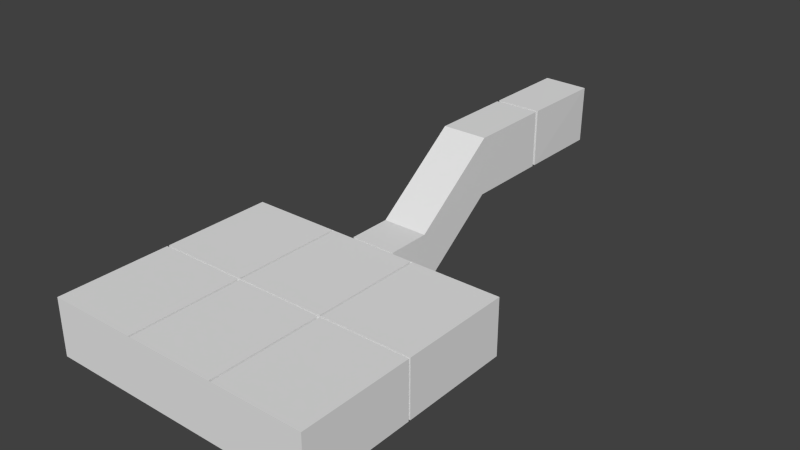 # Source: finalRoom1.blend  (saved by Blender 2.71.0; exported with 4.5.12 LTS)
import bpy
from mathutils import Matrix  # noqa: F401  (used for matrix-valued properties, if any)

bpy.ops.wm.read_factory_settings(use_empty=True)
scene = bpy.context.scene
scene.name = 'Scene'

# ---- collections
col_collection_1 = bpy.data.collections.new('Collection 1'); scene.collection.children.link(col_collection_1)

# ---- materials (node trees are filled in below, after node groups)
mat_none = bpy.data.materials.new('None')
mat_none.alpha_threshold = 0.0
mat_none.use_transparent_shadow = False
mat_none.specular_color = (0.8, 0.8, 0.8)
mat_none.roughness = 0.5
mat_none.specular_intensity = 1.0
mat_none.line_color = (0.0, 0.0, 0.0, 1.0)

# ---- material node trees

# ---- world
world_world = bpy.data.worlds.new('World'); scene.world = world_world
world_world.color = (0.05088, 0.05088, 0.05088)
world_world.use_sun_shadow = False
world_world.sun_shadow_jitter_overblur = 0.0
world_world.cycles.sampling_method = 'MANUAL'
world_world.cycles.sample_map_resolution = 256

# ---- meshes
me_room_001_cube_000 = bpy.data.meshes.new('Room.001_Cube.000')
me_room_001_cube_000.from_pydata([(4.044, 2.5, -0.00397)], [], [])
me_room_001_cube_000.materials.append(mat_none)
me_room_001_cube_000.use_remesh_preserve_volume = False
me_room_001_cube_000.use_remesh_preserve_attributes = False
me_room_001_cube_000.use_mirror_vertex_groups = False
me_room_001_cube_000.update()
me_room_001_cube_005 = bpy.data.meshes.new('Room.001_Cube.005')
me_room_001_cube_005.from_pydata([(8.0, 2.5, -5.0), (8.0, 0.0, -5.0), (8.0, 0.0, 5.0), (8.0, 2.5, 5.0), (-4.0, 0.0, 5.0), (-4.0, 2.5, 5.0), (-4.0, -5.408e-07, -5.0), (-4.0, 2.5, -5.0), (2.5, 0.0, -5.0), (1.5, 0.0, -5.0), (2.5, 0.0, -5.088), (1.5, 0.0, -5.088), (1.5, 2.0, -5.0), (2.5, 2.0, -5.0), (3.0, 0.0, -5.088), (1.0, 0.0, -5.088), (1.5, 2.0, -5.088), (2.5, 2.0, -5.088), (3.0, 0.0, -7.0), (1.0, 0.0, -7.0), (1.0, 2.5, -5.088), (3.0, 2.5, -5.088), (3.0, 2.85, -10.82), (1.0, 2.85, -10.82), (1.0, 2.5, -7.0), (3.0, 2.5, -7.0), (3.0, 2.85, -14.54), (1.0, 2.85, -14.54), (1.0, 5.368, -10.82), (3.0, 5.368, -10.82), (3.0, 0.15, -7.0), (1.0, 0.15, -7.0), (3.0, 0.3, -7.4), (3.0, 0.45, -7.4), (1.0, 0.45, -7.4), (1.0, 0.3, -7.4), (3.0, 0.3, -7.2), (1.0, 0.3, -7.2), (3.0, 0.15, -7.2), (1.0, 0.15, -7.2), (3.0, 0.45, -7.6), (3.0, 0.6, -7.6), (1.0, 0.6, -7.6), (1.0, 0.45, -7.6), (3.0, 0.6, -7.8), (3.0, 0.75, -7.8), (1.0, 0.75, -7.8), (1.0, 0.6, -7.8), (3.0, 0.75, -8.0), (3.0, 0.9, -8.0), (1.0, 0.9, -8.0), (1.0, 0.75, -8.0), (3.0, 0.9, -8.2), (3.0, 1.05, -8.2), (1.0, 1.05, -8.2), (1.0, 0.9, -8.2), (3.0, 1.05, -8.4), (3.0, 1.2, -8.4), (1.0, 1.2, -8.4), (1.0, 1.05, -8.4), (3.0, 1.2, -8.6), (3.0, 1.35, -8.6), (1.0, 1.35, -8.6), (1.0, 1.2, -8.6), (3.0, 1.35, -8.8), (3.0, 1.5, -8.8), (1.0, 1.5, -8.8), (1.0, 1.35, -8.8), (3.0, 1.65, -9.2), (3.0, 1.8, -9.2), (1.0, 1.8, -9.2), (1.0, 1.65, -9.2), (3.0, 1.65, -9.0), (1.0, 1.65, -9.0), (3.0, 1.5, -9.0), (1.0, 1.5, -9.0), (3.0, 1.8, -9.4), (3.0, 1.95, -9.4), (1.0, 1.95, -9.4), (1.0, 1.8, -9.4), (3.0, 1.95, -9.6), (3.0, 2.1, -9.6), (1.0, 2.1, -9.6), (1.0, 1.95, -9.6), (3.0, 2.1, -9.8), (3.0, 2.25, -9.8), (1.0, 2.25, -9.8), (1.0, 2.1, -9.8), (3.0, 2.25, -10.0), (3.0, 2.4, -10.0), (1.0, 2.4, -10.0), (1.0, 2.25, -10.0), (3.0, 2.4, -10.2), (3.0, 2.55, -10.2), (1.0, 2.55, -10.2), (1.0, 2.4, -10.2), (3.0, 2.55, -10.4), (3.0, 2.7, -10.4), (1.0, 2.7, -10.4), (1.0, 2.55, -10.4), (3.0, 2.7, -10.6), (3.0, 2.85, -10.6), (1.0, 2.85, -10.6), (1.0, 2.7, -10.6), (2.5, 2.85, -14.54), (1.5, 2.85, -14.54), (1.0, 5.368, -14.54), (3.0, 5.368, -14.54), (2.5, 2.85, -14.7), (1.5, 2.85, -14.7), (1.5, 4.85, -14.54), (2.5, 4.85, -14.54), (3.0, 2.85, -14.7), (1.0, 2.85, -14.7), (2.5, 4.85, -14.7), (1.5, 4.85, -14.7), (2.961, 2.809, -18.51), (0.9614, 2.832, -18.51), (3.0, 5.368, -14.7), (1.0, 5.368, -14.7), (2.99, 5.326, -18.52), (0.9899, 5.349, -18.53), (3.956, 2.5, -0.04375), (3.956, -1.384e-06, -0.04375), (3.956, -1.082e-06, -5.0), (3.956, 2.5, -5.0), (3.956, -8.432e-07, -3.616), (3.956, -1.082e-06, -4.616), (4.044, -8.432e-07, -3.616), (4.044, -1.082e-06, -4.616), (3.956, 2.0, -4.616), (3.956, 2.0, -3.616), (4.044, -1.384e-06, -0.04375), (4.044, -1.082e-06, -5.0), (4.044, 2.0, -4.616), (4.044, 2.0, -3.616), (4.044, 2.5, -5.0), (4.044, 2.5, -0.04375), (2.001, 2.5, -0.04375), (2.001, -8.941e-07, -0.04375), (8.0, -8.345e-07, -0.04375), (8.0, 2.5, -0.04375), (6.608, -8.345e-07, -0.04375), (7.608, -8.345e-07, -0.04375), (6.608, -8.345e-07, 0.04375), (7.608, -8.345e-07, 0.04375), (7.608, 2.0, -0.04375), (6.608, 2.0, -0.04375), (2.001, -8.941e-07, 0.04375), (8.0, -8.345e-07, 0.04375), (7.608, 2.0, 0.04375), (6.608, 2.0, 0.04375), (8.0, 2.5, 0.04375), (2.001, 2.5, 0.04375), (-4.0, 2.384e-07, 0.04375), (-4.0, 2.5, 0.04375), (-1.5, 2.384e-07, 0.04375), (-2.5, 2.384e-07, 0.04375), (-1.5, 2.384e-07, -0.04375), (-2.5, 2.384e-07, -0.04375), (-2.5, 2.0, 0.04375), (-1.5, 2.0, 0.04375), (-4.0, 2.384e-07, -0.04375), (-2.5, 2.0, -0.04375), (-1.5, 2.0, -0.04375), (-4.0, 2.5, -0.04375), (-0.04375, -1.375e-06, -0.04375), (-0.04375, 2.5, -0.04375), (-0.04375, -1.082e-06, -5.0), (-0.04375, 2.5, -5.0), (-0.04375, -8.432e-07, -3.616), (-0.04375, -1.082e-06, -4.616), (0.04375, -8.432e-07, -3.616), (0.04375, -1.082e-06, -4.616), (-0.04375, 2.0, -4.616), (-0.04375, 2.0, -3.616), (0.04375, -1.375e-06, -0.04375), (0.04375, -1.082e-06, -5.0), (0.04375, 2.0, -4.616), (0.04375, 2.0, -3.616), (0.04375, 2.5, -5.0), (0.04375, 2.5, -0.04375), (-0.04375, 6.18e-07, 5.0), (-0.04375, -1.409e-06, 0.04375), (0.04375, 2.0, 3.623), (0.04375, 2.0, 4.623), (-0.04375, 4.988e-07, 4.623), (-0.04375, 3.795e-07, 3.623), (0.04375, 4.988e-07, 4.623), (0.04375, 3.795e-07, 3.623), (0.04375, 2.5, 5.0), (0.04375, 6.18e-07, 5.0), (0.04375, 2.5, 0.04375), (0.04375, -1.409e-06, 0.04375), (-0.04375, 2.5, 5.0), (-0.04375, 2.0, 4.623), (-0.04375, 2.0, 3.623), (-0.04375, 2.5, 0.04375), (-4.088, -1.372e-06, -0.04735), (-4.088, 2.5, -0.04735), (-4.087, -1.082e-06, -5.0), (-4.088, 2.5, -5.0), (-4.087, -8.432e-07, -3.616), (-4.087, -1.082e-06, -4.616), (-4.0, -8.432e-07, -3.616), (-4.0, -1.082e-06, -4.616), (-4.088, 2.0, -4.616), (-4.088, 2.0, -3.616), (-4.0, 2.0, -4.616), (-4.0, 2.0, -3.616), (4.044, 2.5, 0.04375), (4.044, -1.418e-06, 0.04375), (4.044, 6.087e-07, 5.0), (4.044, 2.5, 5.0), (4.044, 3.703e-07, 3.641), (4.044, 4.895e-07, 4.641), (3.956, 3.703e-07, 3.641), (3.956, 4.895e-07, 4.641), (4.044, 2.0, 4.641), (4.044, 2.0, 3.641), (3.956, -1.418e-06, 0.04375), (3.956, 6.087e-07, 5.0), (3.956, 2.0, 4.641), (3.956, 2.0, 3.641), (3.956, 2.5, 5.0), (3.956, 2.5, 0.04375)], [(124, 133), (123, 132), (139, 148), (155, 165), (154, 162), (169, 180), (168, 177), (167, 181), (166, 176), (193, 183), (192, 197), (191, 182), (190, 194), (199, 198), (200, 201), (200, 6), (199, 201), (162, 198), (165, 199), (201, 206), (199, 207), (201, 7), (180, 7), (212, 221), (211, 220)], [(3, 2, 4, 5), (6, 1, 8, 9), (9, 8, 10, 11), (0, 7, 12, 13), (1, 0, 13, 8), (11, 10, 14, 15), (13, 12, 16, 17), (12, 9, 11, 16), (8, 13, 17, 10), (15, 14, 18, 19), (17, 16, 20, 21), (16, 11, 15, 20), (10, 17, 21, 14), (19, 18, 22, 23), (21, 20, 24, 25), (20, 15, 19, 24), (14, 21, 25, 18), (23, 22, 26, 27), (25, 24, 28, 29), (24, 19, 23, 28), (18, 25, 29, 22), (18, 30, 31, 19), (32, 33, 34, 35), (36, 32, 35, 37), (38, 36, 37, 39), (30, 38, 39, 31), (40, 41, 42, 43), (33, 40, 43, 34), (44, 45, 46, 47), (41, 44, 47, 42), (48, 49, 50, 51), (45, 48, 51, 46), (52, 53, 54, 55), (49, 52, 55, 50), (56, 57, 58, 59), (53, 56, 59, 54), (60, 61, 62, 63), (57, 60, 63, 58), (64, 65, 66, 67), (61, 64, 67, 62), (68, 69, 70, 71), (72, 68, 71, 73), (74, 72, 73, 75), (65, 74, 75, 66), (76, 77, 78, 79), (69, 76, 79, 70), (80, 81, 82, 83), (77, 80, 83, 78), (84, 85, 86, 87), (81, 84, 87, 82), (88, 89, 90, 91), (85, 88, 91, 86), (92, 93, 94, 95), (89, 92, 95, 90), (96, 97, 98, 99), (93, 96, 99, 94), (100, 101, 102, 103), (97, 100, 103, 98), (27, 26, 104, 105), (29, 28, 106, 107), (28, 23, 27, 106), (22, 29, 107, 26), (102, 101, 22, 23), (105, 104, 108, 109), (107, 106, 110, 111), (106, 27, 105, 110), (26, 107, 111, 104), (109, 108, 112, 113), (104, 111, 114, 108), (110, 105, 109, 115), (111, 110, 115, 114), (108, 114, 118, 112), (115, 109, 113, 119), (114, 115, 119, 118), (124, 123, 126, 127), (127, 126, 128, 129), (129, 128, 132, 133), (131, 130, 134, 135), (130, 127, 129, 134), (126, 131, 135, 128), (140, 139, 142, 143), (143, 142, 144, 145), (145, 144, 148, 149), (147, 146, 150, 151), (146, 143, 145, 150), (142, 147, 151, 144), (157, 156, 158, 159), (161, 160, 163, 164), (160, 157, 159, 163), (156, 161, 164, 158), (159, 158, 139, 162), (154, 148, 156, 157), (168, 166, 170, 171), (171, 170, 172, 173), (173, 172, 176, 177), (175, 174, 178, 179), (174, 171, 173, 178), (170, 175, 179, 172), (184, 185, 195, 196), (196, 195, 194, 197), (188, 189, 187, 186), (189, 184, 196, 187), (194, 195, 186, 182), (192, 184, 189, 193), (200, 198, 202, 203), (203, 202, 204, 205), (207, 206, 208, 209), (206, 203, 205, 208), (202, 207, 209, 204), (5, 4, 154, 155), (146, 141, 140, 143), (146, 147, 138, 141), (138, 147, 142, 139), (152, 150, 145, 149), (151, 150, 152, 153), (148, 144, 151, 153), (185, 190, 191, 188), (185, 184, 192, 190), (183, 187, 196, 197), (185, 188, 186, 195), (191, 193, 189, 188), (186, 187, 183, 182), (156, 148, 153, 161), (160, 161, 153, 155), (160, 155, 154, 157), (164, 163, 165, 138), (164, 138, 139, 158), (165, 163, 159, 162), (135, 134, 136, 137), (132, 128, 135, 137), (133, 136, 130, 129), (122, 131, 126, 123), (130, 131, 122, 125), (130, 125, 124, 127), (176, 172, 179, 181), (179, 178, 180, 181), (180, 178, 173, 177), (174, 175, 167, 169), (167, 175, 170, 166), (174, 169, 168, 171), (7, 208, 205, 6), (12, 7, 6, 9), (180, 125, 122, 181), (121, 119, 113, 117), (120, 121, 117, 116), (120, 116, 112, 118), (121, 120, 118, 119), (117, 113, 112, 116), (124, 177, 176, 123), (1, 133, 132, 140), (212, 211, 214, 215), (215, 214, 216, 217), (217, 216, 220, 221), (219, 218, 222, 223), (218, 215, 217, 222), (214, 219, 223, 216), (223, 222, 224, 225), (220, 216, 223, 225), (221, 224, 218, 217), (210, 219, 214, 211), (218, 219, 210, 213), (218, 213, 212, 215), (3, 152, 149, 2), (209, 208, 7, 165), (165, 162, 204, 209), (168, 6, 162, 166), (183, 154, 4, 182), (191, 221, 220, 193), (2, 149, 211, 212), (0, 1, 140, 141), (137, 136, 0, 141), (167, 165, 7, 169), (197, 194, 5, 155), (192, 225, 224, 190), (210, 152, 3, 213)])
me_room_001_cube_005.materials.append(mat_none)
me_room_001_cube_005.use_remesh_preserve_volume = False
me_room_001_cube_005.use_remesh_preserve_attributes = False
me_room_001_cube_005.use_mirror_vertex_groups = False
me_room_001_cube_005.update()

# ---- objects
ob_room_001_cube_000 = bpy.data.objects.new('Room.001_Cube.000', me_room_001_cube_000)
ob_room_001_cube_005 = bpy.data.objects.new('Room.001_Cube.005', me_room_001_cube_005)

# ---- transforms, parenting, visibility, modifiers, constraints
ob_room_001_cube_000.location = (0.0, 0.0, 0.0)
ob_room_001_cube_000.rotation_euler = (1.571, -0.0, 0.0)
ob_room_001_cube_000.lineart.crease_threshold = 0.0
ob_room_001_cube_005.location = (0.0, 0.0, 0.0)
ob_room_001_cube_005.rotation_euler = (1.571, -0.0, 0.0)
ob_room_001_cube_005.lineart.crease_threshold = 0.0

# ---- collection membership
col_collection_1.objects.link(ob_room_001_cube_000)
col_collection_1.objects.link(ob_room_001_cube_005)

# ---- scene / render settings (as saved in the file)
scene.frame_start = 1; scene.frame_end = 250; scene.frame_set(13)
scene.render.engine = 'BLENDER_EEVEE_NEXT'
scene.render.resolution_percentage = 50
scene.render.dither_intensity = 0.0
scene.cycles.use_denoising = False
scene.cycles.samples = 10
scene.cycles.sampling_pattern = 'TABULATED_SOBOL'
scene.cycles.light_sampling_threshold = 0.0
scene.cycles.use_adaptive_sampling = False
scene.cycles.use_light_tree = False
scene.cycles.blur_glossy = 0.0
scene.cycles.volume_bounces = 1
scene.cycles.pixel_filter_type = 'GAUSSIAN'
scene.cycles.sample_clamp_indirect = 0.0
scene.view_settings.view_transform = 'Standard'
bpy.context.view_layer.update()

# ---- added for rendering (the .blend has no active camera and no usable light): camera, sun
cam_auto = bpy.data.cameras.new('AutoCamera')
cam_auto.lens = 50.0
cam_auto.sensor_width = 36.0
cam_auto.clip_end = 1000.0
ob_auto_camera = bpy.data.objects.new('AutoCamera', cam_auto)
scene.collection.objects.link(ob_auto_camera)
ob_auto_camera.location = (26.9269, -23.2018, 22.6603)
ob_auto_camera.rotation_euler = (1.09748, -7.21219e-08, 0.694738)
scene.camera = ob_auto_camera
light_auto_sun = bpy.data.lights.new('AutoSun', 'SUN')
light_auto_sun.energy = 3.0
light_auto_sun.angle = 0.0523599
ob_auto_sun = bpy.data.objects.new('AutoSun', light_auto_sun)
scene.collection.objects.link(ob_auto_sun)
ob_auto_sun.rotation_euler = (0.872665, 0.174533, 0.523599)
bpy.context.view_layer.update()
